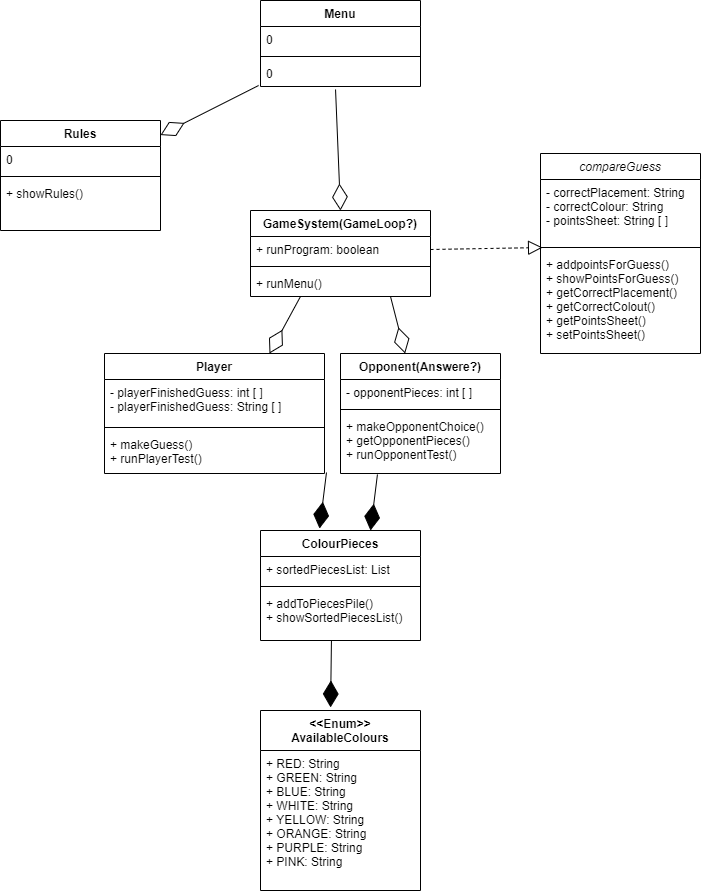

The diagram above was exported from draw.io. Its source (the exported page's mxGraphModel, read from the mxfile embedded in the PNG):
<mxGraphModel dx="842" dy="624" grid="1" gridSize="10" guides="1" tooltips="1" connect="1" arrows="1" fold="1" page="1" pageScale="1" pageWidth="827" pageHeight="1169" math="0" shadow="0">
  <root>
    <mxCell id="0" />
    <mxCell id="1" parent="0" />
    <mxCell id="9vpd90929AnGQs2BOXB0-5" value="Menu" style="swimlane;fontStyle=1;align=center;verticalAlign=top;childLayout=stackLayout;horizontal=1;startSize=26;horizontalStack=0;resizeParent=1;resizeParentMax=0;resizeLast=0;collapsible=1;marginBottom=0;" vertex="1" parent="1">
      <mxGeometry x="350" y="10" width="160" height="86" as="geometry" />
    </mxCell>
    <mxCell id="9vpd90929AnGQs2BOXB0-6" value="0" style="text;strokeColor=none;fillColor=none;align=left;verticalAlign=top;spacingLeft=4;spacingRight=4;overflow=hidden;rotatable=0;points=[[0,0.5],[1,0.5]];portConstraint=eastwest;" vertex="1" parent="9vpd90929AnGQs2BOXB0-5">
      <mxGeometry y="26" width="160" height="26" as="geometry" />
    </mxCell>
    <mxCell id="9vpd90929AnGQs2BOXB0-7" value="" style="line;strokeWidth=1;fillColor=none;align=left;verticalAlign=middle;spacingTop=-1;spacingLeft=3;spacingRight=3;rotatable=0;labelPosition=right;points=[];portConstraint=eastwest;" vertex="1" parent="9vpd90929AnGQs2BOXB0-5">
      <mxGeometry y="52" width="160" height="8" as="geometry" />
    </mxCell>
    <mxCell id="9vpd90929AnGQs2BOXB0-8" value="0" style="text;strokeColor=none;fillColor=none;align=left;verticalAlign=top;spacingLeft=4;spacingRight=4;overflow=hidden;rotatable=0;points=[[0,0.5],[1,0.5]];portConstraint=eastwest;" vertex="1" parent="9vpd90929AnGQs2BOXB0-5">
      <mxGeometry y="60" width="160" height="26" as="geometry" />
    </mxCell>
    <mxCell id="9vpd90929AnGQs2BOXB0-35" value="" style="endArrow=diamondThin;endFill=0;endSize=24;html=1;exitX=0.469;exitY=1.115;exitDx=0;exitDy=0;exitPerimeter=0;entryX=0.5;entryY=0;entryDx=0;entryDy=0;" edge="1" parent="1" source="9vpd90929AnGQs2BOXB0-8" target="9vpd90929AnGQs2BOXB0-13">
      <mxGeometry width="160" relative="1" as="geometry">
        <mxPoint x="457.96000000000004" y="99" as="sourcePoint" />
        <mxPoint x="452.5674074074075" y="164" as="targetPoint" />
      </mxGeometry>
    </mxCell>
    <mxCell id="9vpd90929AnGQs2BOXB0-36" value="" style="endArrow=diamondThin;endFill=0;endSize=24;html=1;exitX=-0.012;exitY=0.962;exitDx=0;exitDy=0;exitPerimeter=0;" edge="1" parent="1" source="9vpd90929AnGQs2BOXB0-8" target="9vpd90929AnGQs2BOXB0-17">
      <mxGeometry width="160" relative="1" as="geometry">
        <mxPoint x="332.52" y="110.00000000000001" as="sourcePoint" />
        <mxPoint x="327.48" y="211.01" as="targetPoint" />
      </mxGeometry>
    </mxCell>
    <mxCell id="9vpd90929AnGQs2BOXB0-37" value="" style="endArrow=block;dashed=1;endFill=0;endSize=12;html=1;exitX=1;exitY=0.5;exitDx=0;exitDy=0;entryX=0.013;entryY=-0.039;entryDx=0;entryDy=0;entryPerimeter=0;" edge="1" parent="1" source="9vpd90929AnGQs2BOXB0-14" target="9vpd90929AnGQs2BOXB0-28">
      <mxGeometry width="160" relative="1" as="geometry">
        <mxPoint x="380" y="310" as="sourcePoint" />
        <mxPoint x="380" y="400" as="targetPoint" />
      </mxGeometry>
    </mxCell>
    <mxCell id="9vpd90929AnGQs2BOXB0-17" value="Rules" style="swimlane;fontStyle=1;align=center;verticalAlign=top;childLayout=stackLayout;horizontal=1;startSize=26;horizontalStack=0;resizeParent=1;resizeParentMax=0;resizeLast=0;collapsible=1;marginBottom=0;" vertex="1" parent="1">
      <mxGeometry x="90" y="130" width="160" height="110" as="geometry" />
    </mxCell>
    <mxCell id="9vpd90929AnGQs2BOXB0-18" value="0" style="text;strokeColor=none;fillColor=none;align=left;verticalAlign=top;spacingLeft=4;spacingRight=4;overflow=hidden;rotatable=0;points=[[0,0.5],[1,0.5]];portConstraint=eastwest;" vertex="1" parent="9vpd90929AnGQs2BOXB0-17">
      <mxGeometry y="26" width="160" height="26" as="geometry" />
    </mxCell>
    <mxCell id="9vpd90929AnGQs2BOXB0-19" value="" style="line;strokeWidth=1;fillColor=none;align=left;verticalAlign=middle;spacingTop=-1;spacingLeft=3;spacingRight=3;rotatable=0;labelPosition=right;points=[];portConstraint=eastwest;" vertex="1" parent="9vpd90929AnGQs2BOXB0-17">
      <mxGeometry y="52" width="160" height="8" as="geometry" />
    </mxCell>
    <mxCell id="9vpd90929AnGQs2BOXB0-20" value="+ showRules()" style="text;strokeColor=none;fillColor=none;align=left;verticalAlign=top;spacingLeft=4;spacingRight=4;overflow=hidden;rotatable=0;points=[[0,0.5],[1,0.5]];portConstraint=eastwest;" vertex="1" parent="9vpd90929AnGQs2BOXB0-17">
      <mxGeometry y="60" width="160" height="50" as="geometry" />
    </mxCell>
    <mxCell id="9vpd90929AnGQs2BOXB0-13" value="GameSystem(GameLoop?)" style="swimlane;fontStyle=1;align=center;verticalAlign=top;childLayout=stackLayout;horizontal=1;startSize=26;horizontalStack=0;resizeParent=1;resizeParentMax=0;resizeLast=0;collapsible=1;marginBottom=0;" vertex="1" parent="1">
      <mxGeometry x="340" y="220" width="180" height="86" as="geometry" />
    </mxCell>
    <mxCell id="9vpd90929AnGQs2BOXB0-14" value="+ runProgram: boolean" style="text;strokeColor=none;fillColor=none;align=left;verticalAlign=top;spacingLeft=4;spacingRight=4;overflow=hidden;rotatable=0;points=[[0,0.5],[1,0.5]];portConstraint=eastwest;" vertex="1" parent="9vpd90929AnGQs2BOXB0-13">
      <mxGeometry y="26" width="180" height="26" as="geometry" />
    </mxCell>
    <mxCell id="9vpd90929AnGQs2BOXB0-15" value="" style="line;strokeWidth=1;fillColor=none;align=left;verticalAlign=middle;spacingTop=-1;spacingLeft=3;spacingRight=3;rotatable=0;labelPosition=right;points=[];portConstraint=eastwest;" vertex="1" parent="9vpd90929AnGQs2BOXB0-13">
      <mxGeometry y="52" width="180" height="8" as="geometry" />
    </mxCell>
    <mxCell id="9vpd90929AnGQs2BOXB0-16" value="+ runMenu()&#10;" style="text;strokeColor=none;fillColor=none;align=left;verticalAlign=top;spacingLeft=4;spacingRight=4;overflow=hidden;rotatable=0;points=[[0,0.5],[1,0.5]];portConstraint=eastwest;" vertex="1" parent="9vpd90929AnGQs2BOXB0-13">
      <mxGeometry y="60" width="180" height="26" as="geometry" />
    </mxCell>
    <mxCell id="9vpd90929AnGQs2BOXB0-21" value="Player&#10;" style="swimlane;fontStyle=1;align=center;verticalAlign=top;childLayout=stackLayout;horizontal=1;startSize=26;horizontalStack=0;resizeParent=1;resizeParentMax=0;resizeLast=0;collapsible=1;marginBottom=0;" vertex="1" parent="1">
      <mxGeometry x="194" y="363" width="220" height="120" as="geometry" />
    </mxCell>
    <mxCell id="9vpd90929AnGQs2BOXB0-22" value="- playerFinishedGuess: int [ ]&#10;- playerFinishedGuess: String [ ]" style="text;strokeColor=none;fillColor=none;align=left;verticalAlign=top;spacingLeft=4;spacingRight=4;overflow=hidden;rotatable=0;points=[[0,0.5],[1,0.5]];portConstraint=eastwest;" vertex="1" parent="9vpd90929AnGQs2BOXB0-21">
      <mxGeometry y="26" width="220" height="44" as="geometry" />
    </mxCell>
    <mxCell id="9vpd90929AnGQs2BOXB0-23" value="" style="line;strokeWidth=1;fillColor=none;align=left;verticalAlign=middle;spacingTop=-1;spacingLeft=3;spacingRight=3;rotatable=0;labelPosition=right;points=[];portConstraint=eastwest;" vertex="1" parent="9vpd90929AnGQs2BOXB0-21">
      <mxGeometry y="70" width="220" height="8" as="geometry" />
    </mxCell>
    <mxCell id="9vpd90929AnGQs2BOXB0-24" value="+ makeGuess()&#10;+ runPlayerTest()" style="text;strokeColor=none;fillColor=none;align=left;verticalAlign=top;spacingLeft=4;spacingRight=4;overflow=hidden;rotatable=0;points=[[0,0.5],[1,0.5]];portConstraint=eastwest;" vertex="1" parent="9vpd90929AnGQs2BOXB0-21">
      <mxGeometry y="78" width="220" height="42" as="geometry" />
    </mxCell>
    <mxCell id="9vpd90929AnGQs2BOXB0-9" value="Opponent(Answere?)" style="swimlane;fontStyle=1;align=center;verticalAlign=top;childLayout=stackLayout;horizontal=1;startSize=26;horizontalStack=0;resizeParent=1;resizeParentMax=0;resizeLast=0;collapsible=1;marginBottom=0;" vertex="1" parent="1">
      <mxGeometry x="430" y="363" width="160" height="120" as="geometry" />
    </mxCell>
    <mxCell id="9vpd90929AnGQs2BOXB0-10" value="- opponentPieces: int [ ]" style="text;strokeColor=none;fillColor=none;align=left;verticalAlign=top;spacingLeft=4;spacingRight=4;overflow=hidden;rotatable=0;points=[[0,0.5],[1,0.5]];portConstraint=eastwest;" vertex="1" parent="9vpd90929AnGQs2BOXB0-9">
      <mxGeometry y="26" width="160" height="26" as="geometry" />
    </mxCell>
    <mxCell id="9vpd90929AnGQs2BOXB0-11" value="" style="line;strokeWidth=1;fillColor=none;align=left;verticalAlign=middle;spacingTop=-1;spacingLeft=3;spacingRight=3;rotatable=0;labelPosition=right;points=[];portConstraint=eastwest;" vertex="1" parent="9vpd90929AnGQs2BOXB0-9">
      <mxGeometry y="52" width="160" height="8" as="geometry" />
    </mxCell>
    <mxCell id="9vpd90929AnGQs2BOXB0-12" value="+ makeOpponentChoice()&#10;+ getOpponentPieces()&#10;+ runOpponentTest()" style="text;strokeColor=none;fillColor=none;align=left;verticalAlign=top;spacingLeft=4;spacingRight=4;overflow=hidden;rotatable=0;points=[[0,0.5],[1,0.5]];portConstraint=eastwest;" vertex="1" parent="9vpd90929AnGQs2BOXB0-9">
      <mxGeometry y="60" width="160" height="60" as="geometry" />
    </mxCell>
    <mxCell id="9vpd90929AnGQs2BOXB0-25" value="compareGuess" style="swimlane;fontStyle=2;align=center;verticalAlign=top;childLayout=stackLayout;horizontal=1;startSize=26;horizontalStack=0;resizeParent=1;resizeParentMax=0;resizeLast=0;collapsible=1;marginBottom=0;" vertex="1" parent="1">
      <mxGeometry x="630" y="163" width="160" height="200" as="geometry" />
    </mxCell>
    <mxCell id="9vpd90929AnGQs2BOXB0-26" value="- correctPlacement: String&#10;- correctColour: String&#10;- pointsSheet: String [ ]" style="text;strokeColor=none;fillColor=none;align=left;verticalAlign=top;spacingLeft=4;spacingRight=4;overflow=hidden;rotatable=0;points=[[0,0.5],[1,0.5]];portConstraint=eastwest;" vertex="1" parent="9vpd90929AnGQs2BOXB0-25">
      <mxGeometry y="26" width="160" height="64" as="geometry" />
    </mxCell>
    <mxCell id="9vpd90929AnGQs2BOXB0-27" value="" style="line;strokeWidth=1;fillColor=none;align=left;verticalAlign=middle;spacingTop=-1;spacingLeft=3;spacingRight=3;rotatable=0;labelPosition=right;points=[];portConstraint=eastwest;" vertex="1" parent="9vpd90929AnGQs2BOXB0-25">
      <mxGeometry y="90" width="160" height="8" as="geometry" />
    </mxCell>
    <mxCell id="9vpd90929AnGQs2BOXB0-28" value="+ addpointsForGuess()&#10;+ showPointsForGuess()&#10;+ getCorrectPlacement()&#10;+ getCorrectColout()&#10;+ getPointsSheet()&#10;+ setPointsSheet()" style="text;strokeColor=none;fillColor=none;align=left;verticalAlign=top;spacingLeft=4;spacingRight=4;overflow=hidden;rotatable=0;points=[[0,0.5],[1,0.5]];portConstraint=eastwest;" vertex="1" parent="9vpd90929AnGQs2BOXB0-25">
      <mxGeometry y="98" width="160" height="102" as="geometry" />
    </mxCell>
    <mxCell id="9vpd90929AnGQs2BOXB0-29" value="ColourPieces" style="swimlane;fontStyle=1;align=center;verticalAlign=top;childLayout=stackLayout;horizontal=1;startSize=26;horizontalStack=0;resizeParent=1;resizeParentMax=0;resizeLast=0;collapsible=1;marginBottom=0;" vertex="1" parent="1">
      <mxGeometry x="350" y="540" width="160" height="110" as="geometry" />
    </mxCell>
    <mxCell id="9vpd90929AnGQs2BOXB0-30" value="+ sortedPiecesList: List" style="text;strokeColor=none;fillColor=none;align=left;verticalAlign=top;spacingLeft=4;spacingRight=4;overflow=hidden;rotatable=0;points=[[0,0.5],[1,0.5]];portConstraint=eastwest;" vertex="1" parent="9vpd90929AnGQs2BOXB0-29">
      <mxGeometry y="26" width="160" height="26" as="geometry" />
    </mxCell>
    <mxCell id="9vpd90929AnGQs2BOXB0-31" value="" style="line;strokeWidth=1;fillColor=none;align=left;verticalAlign=middle;spacingTop=-1;spacingLeft=3;spacingRight=3;rotatable=0;labelPosition=right;points=[];portConstraint=eastwest;" vertex="1" parent="9vpd90929AnGQs2BOXB0-29">
      <mxGeometry y="52" width="160" height="8" as="geometry" />
    </mxCell>
    <mxCell id="9vpd90929AnGQs2BOXB0-32" value="+ addToPiecesPile()&#10;+ showSortedPiecesList()" style="text;strokeColor=none;fillColor=none;align=left;verticalAlign=top;spacingLeft=4;spacingRight=4;overflow=hidden;rotatable=0;points=[[0,0.5],[1,0.5]];portConstraint=eastwest;" vertex="1" parent="9vpd90929AnGQs2BOXB0-29">
      <mxGeometry y="60" width="160" height="50" as="geometry" />
    </mxCell>
    <mxCell id="9vpd90929AnGQs2BOXB0-38" value="" style="endArrow=diamondThin;endFill=1;endSize=24;html=1;entryX=0.369;entryY=-0.018;entryDx=0;entryDy=0;exitX=1.009;exitY=0.976;exitDx=0;exitDy=0;exitPerimeter=0;entryPerimeter=0;" edge="1" parent="1" source="9vpd90929AnGQs2BOXB0-24" target="9vpd90929AnGQs2BOXB0-29">
      <mxGeometry width="160" relative="1" as="geometry">
        <mxPoint x="320" y="483.00199999999995" as="sourcePoint" />
        <mxPoint x="368.03999999999996" y="558.99" as="targetPoint" />
      </mxGeometry>
    </mxCell>
    <mxCell id="9vpd90929AnGQs2BOXB0-39" value="" style="endArrow=diamondThin;endFill=1;endSize=24;html=1;entryX=0.369;entryY=-0.018;entryDx=0;entryDy=0;exitX=1.009;exitY=0.976;exitDx=0;exitDy=0;exitPerimeter=0;entryPerimeter=0;" edge="1" parent="1">
      <mxGeometry width="160" relative="1" as="geometry">
        <mxPoint x="466.94" y="483.972" as="sourcePoint" />
        <mxPoint x="459.99999999999994" y="540" as="targetPoint" />
      </mxGeometry>
    </mxCell>
    <mxCell id="9vpd90929AnGQs2BOXB0-33" value="&lt;&lt;Enum&gt;&gt;&#10;AvailableColours&#10;" style="swimlane;fontStyle=1;align=center;verticalAlign=top;childLayout=stackLayout;horizontal=1;startSize=40;horizontalStack=0;resizeParent=1;resizeParentMax=0;resizeLast=0;collapsible=1;marginBottom=0;" vertex="1" parent="1">
      <mxGeometry x="350" y="720" width="160" height="180" as="geometry" />
    </mxCell>
    <mxCell id="9vpd90929AnGQs2BOXB0-34" value="+ RED: String&#10;+ GREEN: String&#10;+ BLUE: String&#10;+ WHITE: String&#10;+ YELLOW: String&#10;+ ORANGE: String&#10;+ PURPLE: String&#10;+ PINK: String" style="text;strokeColor=none;fillColor=none;align=left;verticalAlign=top;spacingLeft=4;spacingRight=4;overflow=hidden;rotatable=0;points=[[0,0.5],[1,0.5]];portConstraint=eastwest;" vertex="1" parent="9vpd90929AnGQs2BOXB0-33">
      <mxGeometry y="40" width="160" height="140" as="geometry" />
    </mxCell>
    <mxCell id="9vpd90929AnGQs2BOXB0-40" value="" style="endArrow=diamondThin;endFill=0;endSize=24;html=1;exitX=0.469;exitY=1.115;exitDx=0;exitDy=0;exitPerimeter=0;" edge="1" parent="1" target="9vpd90929AnGQs2BOXB0-9">
      <mxGeometry width="160" relative="1" as="geometry">
        <mxPoint x="479.99999999999994" y="306" as="sourcePoint" />
        <mxPoint x="484.96" y="427.01" as="targetPoint" />
      </mxGeometry>
    </mxCell>
    <mxCell id="9vpd90929AnGQs2BOXB0-41" value="" style="endArrow=diamondThin;endFill=0;endSize=24;html=1;exitX=0.469;exitY=1.115;exitDx=0;exitDy=0;exitPerimeter=0;entryX=0.75;entryY=0;entryDx=0;entryDy=0;" edge="1" parent="1" target="9vpd90929AnGQs2BOXB0-21">
      <mxGeometry width="160" relative="1" as="geometry">
        <mxPoint x="390" y="306" as="sourcePoint" />
        <mxPoint x="404.6153846153845" y="363" as="targetPoint" />
      </mxGeometry>
    </mxCell>
    <mxCell id="9vpd90929AnGQs2BOXB0-42" value="" style="endArrow=diamondThin;endFill=1;endSize=24;html=1;entryX=0.438;entryY=-0.017;entryDx=0;entryDy=0;exitX=1.009;exitY=0.976;exitDx=0;exitDy=0;exitPerimeter=0;entryPerimeter=0;" edge="1" parent="1" target="9vpd90929AnGQs2BOXB0-33">
      <mxGeometry width="160" relative="1" as="geometry">
        <mxPoint x="420.94000000000005" y="650.002" as="sourcePoint" />
        <mxPoint x="414" y="706.03" as="targetPoint" />
      </mxGeometry>
    </mxCell>
  </root>
</mxGraphModel>